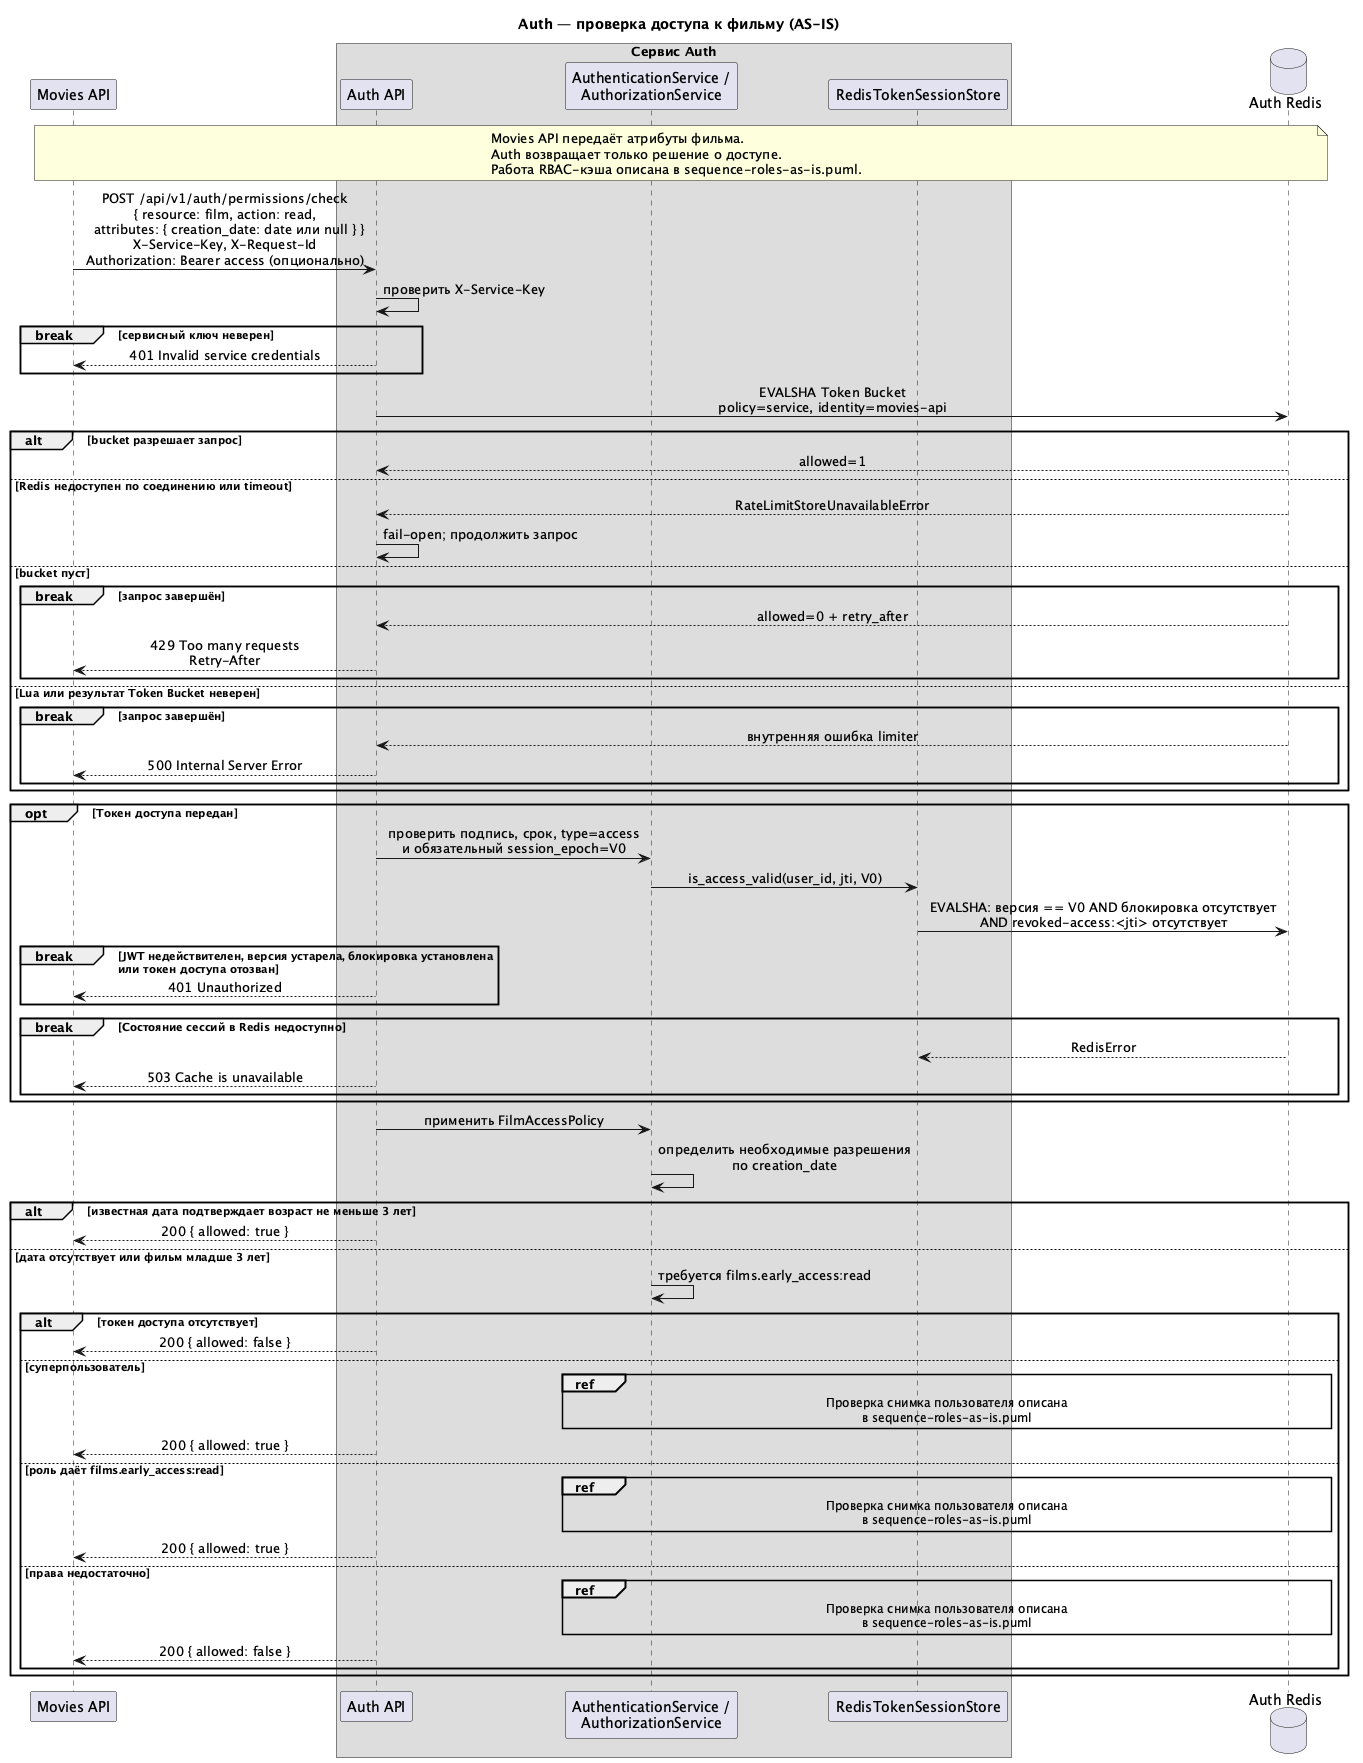

The diagram above was rendered by PlantUML. Its source (embedded in the PNG):
@startuml sequence-film-permission-as-is
skinparam sequenceMessageAlign center
skinparam responseMessageBelowArrow true

title Auth — проверка доступа к фильму (AS-IS)

participant "Movies API" as movies
box "Сервис Auth"
    participant "Auth API" as api
    participant "AuthenticationService /\nAuthorizationService" as svc
    participant "RedisTokenSessionStore" as sessions
end box
database "Auth Redis" as redis

note over movies, redis
  Movies API передаёт атрибуты фильма.
  Auth возвращает только решение о доступе.
  Работа RBAC-кэша описана в sequence-roles-as-is.puml.
end note

movies -> api: POST /api/v1/auth/permissions/check\n{ resource: film, action: read,\n  attributes: { creation_date: date или null } }\nX-Service-Key, X-Request-Id\nAuthorization: Bearer access (опционально)
api -> api: проверить X-Service-Key

break сервисный ключ неверен
    api --> movies: 401 Invalid service credentials
end

api -> redis: EVALSHA Token Bucket\npolicy=service, identity=movies-api

alt bucket разрешает запрос
    redis --> api: allowed=1
else Redis недоступен по соединению или timeout
    redis --> api: RateLimitStoreUnavailableError
    api -> api: fail-open; продолжить запрос
else bucket пуст
    break запрос завершён
        redis --> api: allowed=0 + retry_after
        api --> movies: 429 Too many requests\nRetry-After
    end
else Lua или результат Token Bucket неверен
    break запрос завершён
        redis --> api: внутренняя ошибка limiter
        api --> movies: 500 Internal Server Error
    end
end

opt Токен доступа передан
    api -> svc: проверить подпись, срок, type=access\nи обязательный session_epoch=V0
    svc -> sessions: is_access_valid(user_id, jti, V0)
    sessions -> redis: EVALSHA: версия == V0 AND блокировка отсутствует\nAND revoked-access:<jti> отсутствует

    break JWT недействителен, версия устарела, блокировка установлена\nили токен доступа отозван
        api --> movies: 401 Unauthorized
    end

    break Состояние сессий в Redis недоступно
        redis --> sessions: RedisError
        api --> movies: 503 Cache is unavailable
    end
end

api -> svc: применить FilmAccessPolicy
svc -> svc: определить необходимые разрешения\nпо creation_date

alt известная дата подтверждает возраст не меньше 3 лет
    api --> movies: 200 { allowed: true }
else дата отсутствует или фильм младше 3 лет
    svc -> svc: требуется films.early_access:read
    alt токен доступа отсутствует
        api --> movies: 200 { allowed: false }
    else суперпользователь
        ref over svc, redis
          Проверка снимка пользователя описана
          в sequence-roles-as-is.puml
        end ref
        api --> movies: 200 { allowed: true }
    else роль даёт films.early_access:read
        ref over svc, redis
          Проверка снимка пользователя описана
          в sequence-roles-as-is.puml
        end ref
        api --> movies: 200 { allowed: true }
    else права недостаточно
        ref over svc, redis
          Проверка снимка пользователя описана
          в sequence-roles-as-is.puml
        end ref
        api --> movies: 200 { allowed: false }
    end
end

@enduml